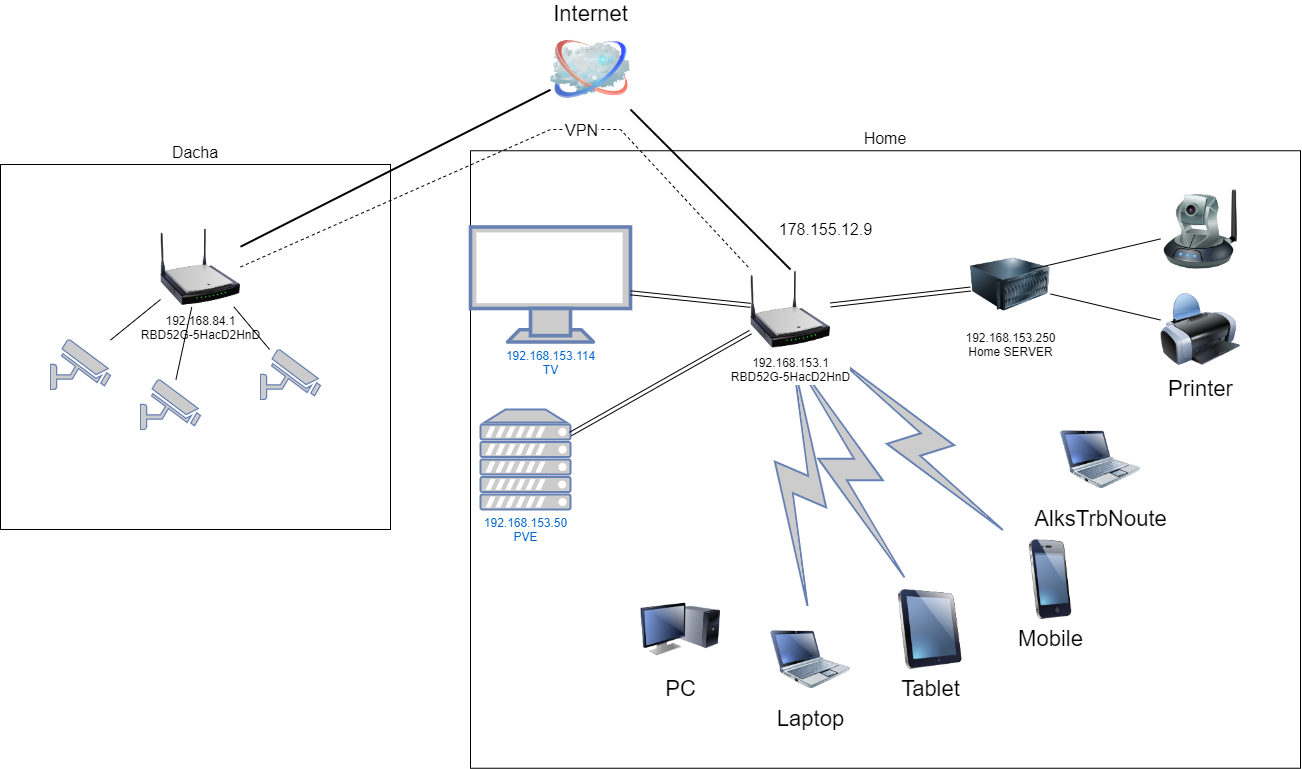

The diagram above was exported from draw.io. Its source (the exported page's mxGraphModel, read from the mxfile embedded in the PNG):
<mxGraphModel dx="3131" dy="1236" grid="1" gridSize="10" guides="1" tooltips="1" connect="1" arrows="1" fold="1" page="1" pageScale="1" pageWidth="1100" pageHeight="850" background="none" math="0" shadow="0">
  <root>
    <mxCell id="0" />
    <mxCell id="1" parent="0" />
    <UserObject label="Dacha" treeRoot="1" id="IGEWqz0ZD0qbv-JVZ0OQ-25">
      <mxCell style="whiteSpace=wrap;html=1;align=center;treeFolding=1;treeMoving=1;newEdgeStyle={&quot;edgeStyle&quot;:&quot;elbowEdgeStyle&quot;,&quot;startArrow&quot;:&quot;none&quot;,&quot;endArrow&quot;:&quot;none&quot;};fontSize=16;fillColor=none;labelPosition=center;verticalLabelPosition=top;verticalAlign=bottom;" vertex="1" parent="1">
        <mxGeometry x="-280" y="185" width="390" height="365" as="geometry" />
      </mxCell>
    </UserObject>
    <UserObject label="Home" treeRoot="1" id="IGEWqz0ZD0qbv-JVZ0OQ-26">
      <mxCell style="whiteSpace=wrap;html=1;align=center;treeFolding=1;treeMoving=1;newEdgeStyle={&quot;edgeStyle&quot;:&quot;elbowEdgeStyle&quot;,&quot;startArrow&quot;:&quot;none&quot;,&quot;endArrow&quot;:&quot;none&quot;};fontSize=16;fillColor=none;labelPosition=center;verticalLabelPosition=top;verticalAlign=bottom;" vertex="1" parent="1">
        <mxGeometry x="190" y="171.25" width="830" height="617.5" as="geometry" />
      </mxCell>
    </UserObject>
    <mxCell id="69ecfefc5c41e42c-2" value="Internet" style="image;html=1;labelBackgroundColor=#ffffff;image=img/lib/clip_art/networking/Cloud_128x128.png;rounded=1;shadow=0;comic=0;strokeWidth=2;fontSize=22;labelPosition=center;verticalLabelPosition=top;align=center;verticalAlign=bottom;" parent="1" vertex="1">
      <mxGeometry x="270" y="50" width="80" height="80" as="geometry" />
    </mxCell>
    <mxCell id="69ecfefc5c41e42c-19" style="edgeStyle=none;rounded=0;html=1;labelBackgroundColor=none;endArrow=none;strokeWidth=2;fontFamily=Verdana;fontSize=22" parent="1" target="69ecfefc5c41e42c-2" edge="1">
      <mxGeometry relative="1" as="geometry">
        <mxPoint x="510" y="290" as="sourcePoint" />
      </mxGeometry>
    </mxCell>
    <mxCell id="69ecfefc5c41e42c-4" value="Tablet" style="image;html=1;labelBackgroundColor=#ffffff;image=img/lib/clip_art/computers/iPad_128x128.png;rounded=1;shadow=0;comic=0;strokeWidth=2;fontSize=22" parent="1" vertex="1">
      <mxGeometry x="610" y="610" width="80" height="80" as="geometry" />
    </mxCell>
    <mxCell id="69ecfefc5c41e42c-5" value="PC" style="image;html=1;labelBackgroundColor=#ffffff;image=img/lib/clip_art/computers/Monitor_Tower_128x128.png;rounded=1;shadow=0;comic=0;strokeWidth=2;fontSize=22" parent="1" vertex="1">
      <mxGeometry x="360" y="610" width="80" height="80" as="geometry" />
    </mxCell>
    <mxCell id="69ecfefc5c41e42c-6" value="Printer" style="image;html=1;labelBackgroundColor=#ffffff;image=img/lib/clip_art/computers/Printer_128x128.png;rounded=1;shadow=0;comic=0;strokeWidth=2;fontSize=22" parent="1" vertex="1">
      <mxGeometry x="880" y="310" width="80" height="80" as="geometry" />
    </mxCell>
    <mxCell id="69ecfefc5c41e42c-8" value="Mobile" style="image;html=1;labelBackgroundColor=#ffffff;image=img/lib/clip_art/telecommunication/iPhone_128x128.png;rounded=1;shadow=0;comic=0;strokeWidth=2;fontSize=22" parent="1" vertex="1">
      <mxGeometry x="730" y="560" width="80" height="80" as="geometry" />
    </mxCell>
    <mxCell id="69ecfefc5c41e42c-9" value="AlksTrbNoute" style="image;html=1;labelBackgroundColor=#ffffff;image=img/lib/clip_art/computers/Netbook_128x128.png;rounded=1;shadow=0;comic=0;strokeColor=#000000;strokeWidth=2;fillColor=#FFFFFF;fontSize=22;fontColor=#000000;" parent="1" vertex="1">
      <mxGeometry x="780" y="440" width="80" height="80" as="geometry" />
    </mxCell>
    <mxCell id="69ecfefc5c41e42c-10" value="Laptop" style="image;html=1;labelBackgroundColor=#ffffff;image=img/lib/clip_art/computers/Netbook_128x128.png;rounded=1;shadow=0;comic=0;strokeWidth=2;fontSize=22" parent="1" vertex="1">
      <mxGeometry x="490" y="640" width="80" height="80" as="geometry" />
    </mxCell>
    <mxCell id="69ecfefc5c41e42c-13" value="" style="html=1;fillColor=#CCCCCC;strokeColor=#6881B3;gradientColor=none;gradientDirection=north;strokeWidth=2;shape=mxgraph.networks.comm_link_edge;html=1;labelBackgroundColor=none;endArrow=none;fontFamily=Verdana;fontSize=22;fontColor=#000000;" parent="1" source="69ecfefc5c41e42c-10" target="IGEWqz0ZD0qbv-JVZ0OQ-3" edge="1">
      <mxGeometry width="100" height="100" relative="1" as="geometry">
        <mxPoint x="330" y="491.9565217391305" as="sourcePoint" />
        <mxPoint x="485.51020408163254" y="545" as="targetPoint" />
      </mxGeometry>
    </mxCell>
    <mxCell id="69ecfefc5c41e42c-14" value="" style="html=1;fillColor=#CCCCCC;strokeColor=#6881B3;gradientColor=none;gradientDirection=north;strokeWidth=2;shape=mxgraph.networks.comm_link_edge;html=1;labelBackgroundColor=none;endArrow=none;fontFamily=Verdana;fontSize=22;fontColor=#000000;entryX=0.5;entryY=1;entryDx=0;entryDy=0;" parent="1" source="69ecfefc5c41e42c-4" target="IGEWqz0ZD0qbv-JVZ0OQ-3" edge="1">
      <mxGeometry width="100" height="100" relative="1" as="geometry">
        <mxPoint x="340" y="501.9565217391305" as="sourcePoint" />
        <mxPoint x="515.1063829787233" y="545" as="targetPoint" />
      </mxGeometry>
    </mxCell>
    <mxCell id="69ecfefc5c41e42c-16" value="" style="html=1;fillColor=#CCCCCC;strokeColor=#6881B3;gradientColor=none;gradientDirection=north;strokeWidth=2;shape=mxgraph.networks.comm_link_edge;html=1;labelBackgroundColor=none;endArrow=none;fontFamily=Verdana;fontSize=22;fontColor=#000000;" parent="1" source="69ecfefc5c41e42c-8" target="IGEWqz0ZD0qbv-JVZ0OQ-3" edge="1">
      <mxGeometry width="100" height="100" relative="1" as="geometry">
        <mxPoint x="360" y="521.9565217391305" as="sourcePoint" />
        <mxPoint x="550" y="515.3030303030303" as="targetPoint" />
      </mxGeometry>
    </mxCell>
    <mxCell id="IGEWqz0ZD0qbv-JVZ0OQ-2" value="" style="image;html=1;image=img/lib/clip_art/networking/Ip_Camera_128x128.png" vertex="1" parent="1">
      <mxGeometry x="880" y="210" width="80" height="80" as="geometry" />
    </mxCell>
    <mxCell id="IGEWqz0ZD0qbv-JVZ0OQ-3" value="192.168.153.1&lt;br&gt;RBD52G-5HacD2HnD" style="image;html=1;image=img/lib/clip_art/networking/Wireless_Router_N_128x128.png" vertex="1" parent="1">
      <mxGeometry x="470" y="290" width="80" height="80" as="geometry" />
    </mxCell>
    <mxCell id="IGEWqz0ZD0qbv-JVZ0OQ-6" value="192.168.153.114&lt;br&gt;TV" style="fontColor=#0066CC;verticalAlign=top;verticalLabelPosition=bottom;labelPosition=center;align=center;html=1;outlineConnect=0;fillColor=#CCCCCC;strokeColor=#6881B3;gradientColor=none;gradientDirection=north;strokeWidth=2;shape=mxgraph.networks.monitor;" vertex="1" parent="1">
      <mxGeometry x="190" y="247.5" width="160" height="115" as="geometry" />
    </mxCell>
    <mxCell id="IGEWqz0ZD0qbv-JVZ0OQ-7" value="192.168.153.250&lt;br&gt;Home SERVER" style="image;html=1;image=img/lib/clip_art/computers/Server_128x128.png" vertex="1" parent="1">
      <mxGeometry x="690" y="265" width="80" height="80" as="geometry" />
    </mxCell>
    <mxCell id="IGEWqz0ZD0qbv-JVZ0OQ-8" value="" style="shape=link;html=1;rounded=0;" edge="1" parent="1" source="IGEWqz0ZD0qbv-JVZ0OQ-6" target="IGEWqz0ZD0qbv-JVZ0OQ-3">
      <mxGeometry width="100" relative="1" as="geometry">
        <mxPoint x="320" y="450" as="sourcePoint" />
        <mxPoint x="420" y="450" as="targetPoint" />
      </mxGeometry>
    </mxCell>
    <mxCell id="IGEWqz0ZD0qbv-JVZ0OQ-9" value="" style="shape=link;html=1;rounded=0;" edge="1" parent="1" source="IGEWqz0ZD0qbv-JVZ0OQ-3" target="IGEWqz0ZD0qbv-JVZ0OQ-7">
      <mxGeometry width="100" relative="1" as="geometry">
        <mxPoint x="650" y="410" as="sourcePoint" />
        <mxPoint x="750" y="410" as="targetPoint" />
      </mxGeometry>
    </mxCell>
    <mxCell id="IGEWqz0ZD0qbv-JVZ0OQ-10" value="" style="endArrow=none;html=1;rounded=0;" edge="1" parent="1" target="IGEWqz0ZD0qbv-JVZ0OQ-2">
      <mxGeometry width="50" height="50" relative="1" as="geometry">
        <mxPoint x="750" y="290" as="sourcePoint" />
        <mxPoint x="300" y="490" as="targetPoint" />
      </mxGeometry>
    </mxCell>
    <mxCell id="IGEWqz0ZD0qbv-JVZ0OQ-11" value="" style="endArrow=none;html=1;rounded=0;" edge="1" parent="1" source="IGEWqz0ZD0qbv-JVZ0OQ-7" target="69ecfefc5c41e42c-6">
      <mxGeometry width="50" height="50" relative="1" as="geometry">
        <mxPoint x="280" y="530" as="sourcePoint" />
        <mxPoint x="330" y="480" as="targetPoint" />
      </mxGeometry>
    </mxCell>
    <mxCell id="IGEWqz0ZD0qbv-JVZ0OQ-12" value="192.168.153.50&lt;br&gt;PVE" style="fontColor=#0066CC;verticalAlign=top;verticalLabelPosition=bottom;labelPosition=center;align=center;html=1;outlineConnect=0;fillColor=#CCCCCC;strokeColor=#6881B3;gradientColor=none;gradientDirection=north;strokeWidth=2;shape=mxgraph.networks.server;" vertex="1" parent="1">
      <mxGeometry x="200" y="430" width="90" height="100" as="geometry" />
    </mxCell>
    <mxCell id="IGEWqz0ZD0qbv-JVZ0OQ-13" value="" style="shape=link;html=1;rounded=0;" edge="1" parent="1" source="IGEWqz0ZD0qbv-JVZ0OQ-12" target="IGEWqz0ZD0qbv-JVZ0OQ-3">
      <mxGeometry width="100" relative="1" as="geometry">
        <mxPoint x="350" y="480" as="sourcePoint" />
        <mxPoint x="450" y="480" as="targetPoint" />
      </mxGeometry>
    </mxCell>
    <mxCell id="IGEWqz0ZD0qbv-JVZ0OQ-14" value="192.168.84.1&lt;br&gt;RBD52G-5HacD2HnD" style="image;html=1;image=img/lib/clip_art/networking/Wireless_Router_N_128x128.png" vertex="1" parent="1">
      <mxGeometry x="-120" y="247.5" width="80" height="80" as="geometry" />
    </mxCell>
    <mxCell id="IGEWqz0ZD0qbv-JVZ0OQ-16" style="edgeStyle=none;rounded=0;html=1;labelBackgroundColor=none;endArrow=none;strokeWidth=2;fontFamily=Verdana;fontSize=22" edge="1" parent="1" source="IGEWqz0ZD0qbv-JVZ0OQ-14" target="69ecfefc5c41e42c-2">
      <mxGeometry relative="1" as="geometry">
        <mxPoint x="30" y="240" as="sourcePoint" />
        <mxPoint x="-130" y="80" as="targetPoint" />
      </mxGeometry>
    </mxCell>
    <mxCell id="IGEWqz0ZD0qbv-JVZ0OQ-17" value="" style="fontColor=#0066CC;verticalAlign=top;verticalLabelPosition=bottom;labelPosition=center;align=center;html=1;outlineConnect=0;fillColor=#CCCCCC;strokeColor=#6881B3;gradientColor=none;gradientDirection=north;strokeWidth=2;shape=mxgraph.networks.security_camera;" vertex="1" parent="1">
      <mxGeometry x="-230" y="360" width="60" height="50" as="geometry" />
    </mxCell>
    <mxCell id="IGEWqz0ZD0qbv-JVZ0OQ-21" value="" style="endArrow=none;dashed=1;html=1;rounded=0;exitX=1;exitY=0.5;exitDx=0;exitDy=0;entryX=0;entryY=0;entryDx=0;entryDy=0;" edge="1" parent="1" source="IGEWqz0ZD0qbv-JVZ0OQ-14" target="IGEWqz0ZD0qbv-JVZ0OQ-3">
      <mxGeometry width="50" height="50" relative="1" as="geometry">
        <mxPoint x="-40" y="287.5" as="sourcePoint" />
        <mxPoint x="390" y="250" as="targetPoint" />
        <Array as="points">
          <mxPoint x="270" y="150" />
          <mxPoint x="340" y="150" />
        </Array>
      </mxGeometry>
    </mxCell>
    <mxCell id="IGEWqz0ZD0qbv-JVZ0OQ-22" value="VPN" style="edgeLabel;html=1;align=center;verticalAlign=middle;resizable=0;points=[];fontSize=16;" vertex="1" connectable="0" parent="IGEWqz0ZD0qbv-JVZ0OQ-21">
      <mxGeometry x="0.0002" y="1" relative="1" as="geometry">
        <mxPoint x="66" y="-15" as="offset" />
      </mxGeometry>
    </mxCell>
    <mxCell id="IGEWqz0ZD0qbv-JVZ0OQ-23" value="&lt;span style=&quot;color: rgba(0, 0, 0, 0); font-family: monospace; font-size: 0px; text-align: start;&quot;&gt;dfdfd&lt;/span&gt;" style="text;html=1;align=center;verticalAlign=middle;resizable=0;points=[];autosize=1;strokeColor=none;fillColor=none;fontSize=16;" vertex="1" parent="1">
      <mxGeometry x="510" y="245" width="20" height="30" as="geometry" />
    </mxCell>
    <mxCell id="IGEWqz0ZD0qbv-JVZ0OQ-24" value="178.155.12.9" style="text;html=1;align=center;verticalAlign=middle;resizable=0;points=[];autosize=1;strokeColor=none;fillColor=none;fontSize=16;" vertex="1" parent="1">
      <mxGeometry x="490" y="240" width="110" height="20" as="geometry" />
    </mxCell>
    <mxCell id="IGEWqz0ZD0qbv-JVZ0OQ-27" value="" style="fontColor=#0066CC;verticalAlign=top;verticalLabelPosition=bottom;labelPosition=center;align=center;html=1;outlineConnect=0;fillColor=#CCCCCC;strokeColor=#6881B3;gradientColor=none;gradientDirection=north;strokeWidth=2;shape=mxgraph.networks.security_camera;" vertex="1" parent="1">
      <mxGeometry x="-140" y="400" width="60" height="50" as="geometry" />
    </mxCell>
    <mxCell id="IGEWqz0ZD0qbv-JVZ0OQ-28" value="" style="fontColor=#0066CC;verticalAlign=top;verticalLabelPosition=bottom;labelPosition=center;align=center;html=1;outlineConnect=0;fillColor=#CCCCCC;strokeColor=#6881B3;gradientColor=none;gradientDirection=north;strokeWidth=2;shape=mxgraph.networks.security_camera;" vertex="1" parent="1">
      <mxGeometry x="-20" y="370" width="60" height="50" as="geometry" />
    </mxCell>
    <mxCell id="IGEWqz0ZD0qbv-JVZ0OQ-31" value="" style="endArrow=none;html=1;rounded=0;fontSize=16;" edge="1" parent="1" source="IGEWqz0ZD0qbv-JVZ0OQ-17" target="IGEWqz0ZD0qbv-JVZ0OQ-14">
      <mxGeometry width="50" height="50" relative="1" as="geometry">
        <mxPoint x="-420" y="490" as="sourcePoint" />
        <mxPoint x="-370" y="440" as="targetPoint" />
      </mxGeometry>
    </mxCell>
    <mxCell id="IGEWqz0ZD0qbv-JVZ0OQ-32" value="" style="endArrow=none;html=1;rounded=0;fontSize=16;" edge="1" parent="1" source="IGEWqz0ZD0qbv-JVZ0OQ-27" target="IGEWqz0ZD0qbv-JVZ0OQ-14">
      <mxGeometry width="50" height="50" relative="1" as="geometry">
        <mxPoint x="-430" y="440" as="sourcePoint" />
        <mxPoint x="-380" y="390" as="targetPoint" />
      </mxGeometry>
    </mxCell>
    <mxCell id="IGEWqz0ZD0qbv-JVZ0OQ-33" value="" style="endArrow=none;html=1;rounded=0;fontSize=16;" edge="1" parent="1" source="IGEWqz0ZD0qbv-JVZ0OQ-28" target="IGEWqz0ZD0qbv-JVZ0OQ-14">
      <mxGeometry width="50" height="50" relative="1" as="geometry">
        <mxPoint x="-410" y="340" as="sourcePoint" />
        <mxPoint x="-360" y="290" as="targetPoint" />
      </mxGeometry>
    </mxCell>
  </root>
</mxGraphModel>